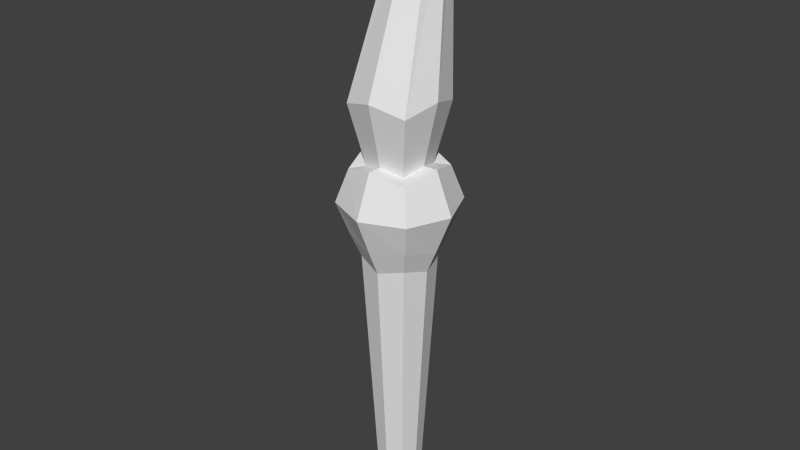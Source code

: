 # Source: armtest.blend  (saved by Blender 2.76.0; exported with 4.5.12 LTS)
import bpy
from mathutils import Matrix  # noqa: F401  (used for matrix-valued properties, if any)

bpy.ops.wm.read_factory_settings(use_empty=True)
scene = bpy.context.scene
scene.name = 'Scene'

# ---- collections
col_collection_1 = bpy.data.collections.new('Collection 1'); scene.collection.children.link(col_collection_1)

# ---- materials (node trees are filled in below, after node groups)
mat_material = bpy.data.materials.new('Material')
mat_material.alpha_threshold = 0.0
mat_material.use_transparent_shadow = False
mat_material.roughness = 0.5
mat_material.line_color = (0.0, 0.0, 0.0, 1.0)

# ---- material node trees

# ---- world
world_world = bpy.data.worlds.new('World'); scene.world = world_world
world_world.color = (0.05088, 0.05088, 0.05088)
world_world.use_sun_shadow = False
world_world.sun_shadow_jitter_overblur = 0.0
world_world.cycles.sampling_method = 'MANUAL'
world_world.cycles.sample_map_resolution = 256

# ---- meshes
me_cube = bpy.data.meshes.new('Cube')
me_cube.from_pydata([(1.0, 1.0, -1.0), (1.0, -1.0, -1.0), (-1.0, -1.0, -1.0), (-1.0, 1.0, -1.0), (1.0, 1.0, 1.0), (1.0, -1.0, 1.0), (-1.0, -1.0, 1.0), (-1.0, 1.0, 1.0), (1.275, -1.211e-07, -1.275), (2.403e-07, 1.275, -1.275), (1.275, 1.275, 6.153e-08), (0.0, -1.275, -1.275), (1.275, -1.275, 0.0), (-1.275, 4.088e-07, -1.275), (-1.275, -1.275, 0.0), (-1.275, 1.275, 0.0), (1.275, -6.472e-07, 1.275), (3e-07, 1.275, 1.275), (-6.226e-07, -1.275, 1.275), (-1.275, 2.034e-07, 1.275), (3.326e-07, 1.802, 5.795e-08), (-1.802, 4.989e-07, 0.0), (-4.989e-07, -1.802, 0.0), (1.802, -6.495e-07, 5.795e-08), (1.277, -8.576e-07, 3.177), (0.5725, 5.99e-07, -9.829), (0.9864, -2.638e-08, -1.936), (0.7735, -0.7735, -1.723), (2.055e-07, 0.9864, -1.936), (-0.7735, 0.7735, -1.723), (1.962e-08, -0.9864, -1.936), (-0.7735, -0.7735, -1.723), (-0.9864, 3.835e-07, -1.936), (0.7735, 0.7735, -1.723), (0.8371, -4.962e-07, 1.253), (0.4489, -0.4489, -9.706), (3.338e-07, 0.5725, -9.829), (-0.4489, 0.4489, -9.706), (2.26e-07, -0.5725, -9.829), (-0.4489, -0.4489, -9.706), (-0.5725, 8.369e-07, -9.829), (0.4489, 0.4489, -9.706), (2.26e-07, 7.423e-07, -10.07), (0.6564, -0.6564, 1.073), (1.528e-07, 0.8371, 1.253), (-0.6564, 0.6564, 1.073), (-4.528e-07, -0.8371, 1.253), (-0.6564, -0.6564, 1.073), (-0.8371, 6.213e-08, 1.253), (0.6564, 0.6564, 1.073), (0.5468, 1.246, 8.261), (1.002, -1.002, 2.902), (2.075e-07, 1.277, 3.177), (-1.002, 1.002, 2.902), (-7.165e-07, -1.277, 3.177), (-1.002, -1.002, 2.902), (-1.277, -5.646e-09, 3.177), (1.002, 1.002, 2.902), (0.4287, 0.8014, 8.264), (-2.056e-07, 1.772, 8.112), (-0.4287, 1.627, 8.031), (-6.011e-07, 0.7199, 8.409), (-0.4287, 0.8014, 8.264), (-0.5468, 1.246, 8.261), (0.4287, 1.627, 8.031), (-4.208e-07, 1.307, 8.478)], [], [(1, 11, 30, 27), (5, 16, 34, 43), (23, 16, 5, 12), (22, 18, 6, 14), (21, 19, 7, 15), (20, 9, 3, 15), (17, 20, 15, 7), (4, 10, 20, 17), (10, 0, 9, 20), (13, 21, 15, 3), (2, 14, 21, 13), (14, 6, 19, 21), (11, 22, 14, 2), (1, 12, 22, 11), (12, 5, 18, 22), (8, 23, 12, 1), (0, 10, 23, 8), (10, 4, 16, 23), (6, 18, 46, 47), (4, 17, 44, 49), (19, 6, 47, 48), (2, 13, 32, 31), (3, 9, 28, 29), (0, 8, 26, 33), (26, 27, 35, 25), (30, 31, 39, 38), (33, 26, 25, 41), (27, 30, 38, 35), (9, 0, 33, 28), (8, 1, 27, 26), (13, 3, 29, 32), (11, 2, 31, 30), (42, 38, 39, 40), (36, 42, 40, 37), (41, 25, 42, 36), (25, 35, 38, 42), (31, 32, 40, 39), (28, 33, 41, 36), (32, 29, 37, 40), (29, 28, 36, 37), (44, 45, 53, 52), (45, 48, 56, 53), (49, 44, 52, 57), (48, 47, 55, 56), (18, 5, 43, 46), (7, 19, 48, 45), (16, 4, 49, 34), (17, 7, 45, 44), (56, 55, 62, 63), (51, 24, 50, 58), (55, 54, 61, 62), (24, 57, 64, 50), (46, 43, 51, 54), (34, 49, 57, 24), (47, 46, 54, 55), (43, 34, 24, 51), (65, 63, 62, 61), (50, 65, 61, 58), (64, 59, 65, 50), (59, 60, 63, 65), (57, 52, 59, 64), (53, 56, 63, 60), (52, 53, 60, 59), (54, 51, 58, 61)])
me_cube.materials.append(mat_material)
me_cube.use_remesh_preserve_volume = False
me_cube.use_remesh_preserve_attributes = False
me_cube.use_mirror_vertex_groups = False
me_cube.update()

# ---- objects
ob_cube = bpy.data.objects.new('Cube', me_cube)

# ---- transforms, parenting, visibility, modifiers, constraints
ob_cube.location = (0.0, 0.0, 0.0)
ob_cube.lock_rotations_4d = False
ob_cube.empty_display_type = 'ARROWS'
ob_cube.lineart.crease_threshold = 0.0

# ---- collection membership
col_collection_1.objects.link(ob_cube)

# ---- scene / render settings (as saved in the file)
scene.frame_start = 1; scene.frame_end = 250; scene.frame_set(1)
scene.render.engine = 'BLENDER_EEVEE_NEXT'
scene.render.resolution_percentage = 50
scene.render.dither_intensity = 0.0
scene.cycles.use_denoising = False
scene.cycles.samples = 10
scene.cycles.sampling_pattern = 'TABULATED_SOBOL'
scene.cycles.light_sampling_threshold = 0.0
scene.cycles.use_adaptive_sampling = False
scene.cycles.use_light_tree = False
scene.cycles.blur_glossy = 0.0
scene.cycles.pixel_filter_type = 'GAUSSIAN'
scene.cycles.sample_clamp_indirect = 0.0
scene.view_settings.view_transform = 'Standard'
bpy.context.view_layer.update()

# ---- added for rendering (the .blend has no active camera and no usable light): camera, sun
cam_auto = bpy.data.cameras.new('AutoCamera')
cam_auto.lens = 50.0
cam_auto.sensor_width = 36.0
cam_auto.clip_end = 1000.0
ob_auto_camera = bpy.data.objects.new('AutoCamera', cam_auto)
scene.collection.objects.link(ob_auto_camera)
ob_auto_camera.location = (17.7934, -21.3521, 13.441)
ob_auto_camera.rotation_euler = (1.09748, -7.21219e-08, 0.694738)
scene.camera = ob_auto_camera
light_auto_sun = bpy.data.lights.new('AutoSun', 'SUN')
light_auto_sun.energy = 3.0
light_auto_sun.angle = 0.0523599
ob_auto_sun = bpy.data.objects.new('AutoSun', light_auto_sun)
scene.collection.objects.link(ob_auto_sun)
ob_auto_sun.rotation_euler = (0.872665, 0.174533, 0.523599)
bpy.context.view_layer.update()
